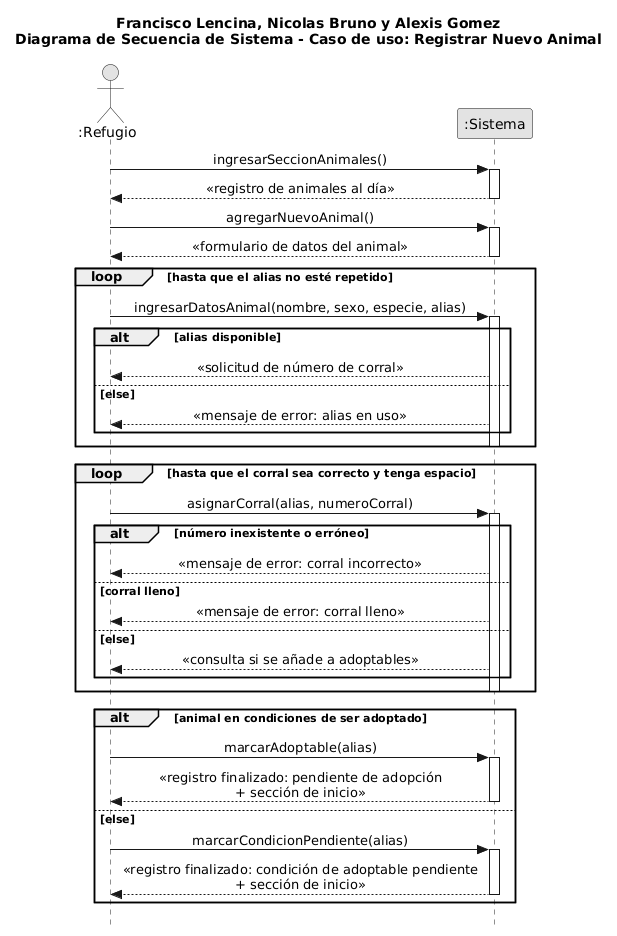

The diagram above was rendered by PlantUML. Its source (embedded in the PNG):
@startuml
skinparam style strictuml
skinparam monochrome true
skinparam sequenceMessageAlign center
hide footbox

title Francisco Lencina, Nicolas Bruno y Alexis Gomez\nDiagrama de Secuencia de Sistema - Caso de uso: Registrar Nuevo Animal

actor ":Refugio" as R
participant ":Sistema" as S

R -> S : ingresarSeccionAnimales()
activate S
S --> R : «registro de animales al día»
deactivate S

R -> S : agregarNuevoAnimal()
activate S
S --> R : «formulario de datos del animal»
deactivate S

loop hasta que el alias no esté repetido
    R -> S : ingresarDatosAnimal(nombre, sexo, especie, alias)
    activate S
    alt alias disponible
        S --> R : «solicitud de número de corral»
    else else
        S --> R : «mensaje de error: alias en uso»
    end
    deactivate S
end

loop hasta que el corral sea correcto y tenga espacio
    R -> S : asignarCorral(alias, numeroCorral)
    activate S
    alt número inexistente o erróneo
        S --> R : «mensaje de error: corral incorrecto»
    else corral lleno
        S --> R : «mensaje de error: corral lleno»
    else else
        S --> R : «consulta si se añade a adoptables»
    end
    deactivate S
end

alt animal en condiciones de ser adoptado
    R -> S : marcarAdoptable(alias)
    activate S
    S --> R : «registro finalizado: pendiente de adopción\n+ sección de inicio»
    deactivate S
else else
    R -> S : marcarCondicionPendiente(alias)
    activate S
    S --> R : «registro finalizado: condición de adoptable pendiente\n+ sección de inicio»
    deactivate S
end
@enduml